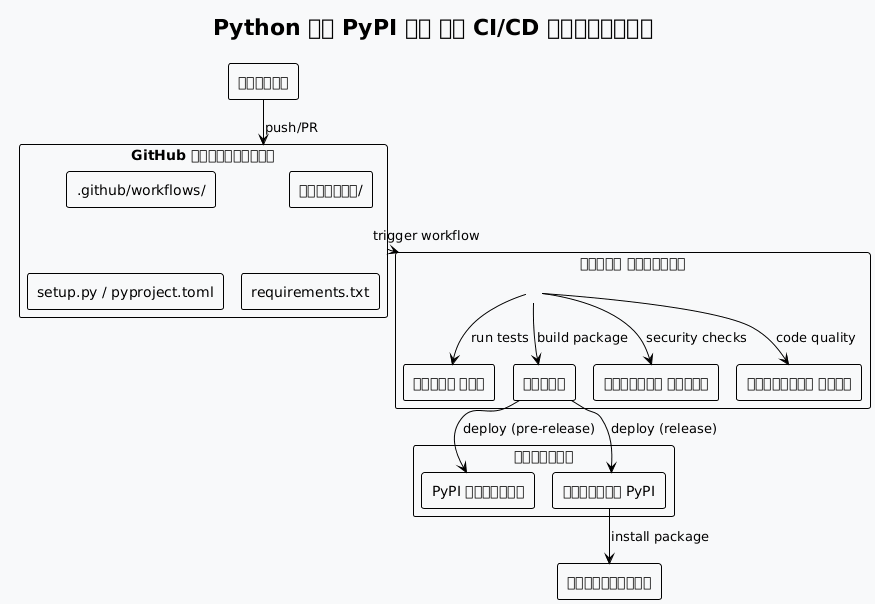

The diagram above was rendered by PlantUML. Its source (embedded in the PNG):
@startuml







<style>
  root {
    BackgroundColor white
    FontColor black
    FontName Verdana
    HyperLinkColor blue
    LineColor black
    LineThickness 1
    Margin 5
  }
  document {
    caption {
      LineThickness 0
    }
    footer {
      LineThickness 0
    }
    header {
      LineThickness 0
    }
    title {
      FontSize 22
      LineThickness 0
    }
  }
  node {
    MaximumWidth 300
  }
</style>

skinparam ArrowLollipopColor black
skinparam BackgroundColor white
skinparam DefaultFontName Verdana
skinparam DefaultMonospacedFontName Courier
skinparam LifelineStrategy nosolid
skinparam ParticipantPadding 10
skinparam SequenceLifeLineBorderColor black
skinparam Shadowing false
skinparam UseBetaStyle true

skinparam Activity {
  BackgroundColor white
  BarColor black
  BorderColor black
  FontColor black
  FontName Verdana
}
skinparam Boundary {
  FontColor black
}
skinparam Box {
  Padding 5
}
skinparam CircledCharacter {
  FontColor black
  FontName Courier
  Radius 9
}
skinparam Class {
  BackgroundColor white
  BorderColor black
  FontColor black
  FontName Verdana
}
skinparam ClassAttribute {
  FontColor black
  FontName Verdana
}
skinparam ClassStereotype {
  FontColor black
  FontName Verdana
}
skinparam Footer {
  FontColor black
  FontName Verdana
}
skinparam Header {
  FontColor black
  FontName Verdana
}
skinparam Hyperlink {
  Color blue
}
skinparam IconPackage {
  Color black
  BackgroundColor white
}
skinparam IconPrivate {
  Color black
  BackgroundColor white
}
skinparam IconProtected {
  Color black
  BackgroundColor white
}
skinparam IconPublic {
  Color black
  BackgroundColor white
}
skinparam Note {
  FontColor black
  FontName Verdana
}
skinparam Object {
  BorderColor black
}
skinparam Package {
  BorderColor black
  FontColor black
  FontName Verdana
}
skinparam State {
  BackgroundColor white
  BorderColor black
}
skinparam StereotypeA {
  BackgroundColor white
  BorderColor black
}
skinparam StereotypeC {
  BackgroundColor white
  BorderColor black
}
skinparam StereotypeE {
  BackgroundColor white
  BorderColor black
}
skinparam StereotypeI {
  BackgroundColor white
  BorderColor black
}
skinparam StereotypeN {
  BackgroundColor white
  BorderColor black
}
skinparam UseCaseStereoType {
  FontColor black
  FontName Verdana
}
title Python से PyPI तक की CI/CD पाइपलाइन
skinparam backgroundColor #f8f9fa
skinparam componentStyle rectangle

rectangle "डेवलपर" as dev
rectangle "GitHub रिपॉज़िटरी" as repo {
  rectangle ".github/workflows/" as workflows
  rectangle "परीक्षण/" as tests
  rectangle "setup.py / pyproject.toml" as setup
  rectangle "requirements.txt" as req
}

rectangle "गिटहब एक्शन्स" as actions {
  rectangle "टेस्ट रनर" as test_runner
  rectangle "बिल्ड" as build
  rectangle "सुरक्षा स्कैन" as security
  rectangle "गुणवत्ता जाँच" as quality
}

rectangle "पाईपीआई" as pypi {
  rectangle "PyPI परीक्षण" as test_pypi
  rectangle "उत्पादन PyPI" as prod_pypi
}

rectangle "उपयोगकर्ता" as users

dev --> repo : push/PR
repo --> actions : trigger workflow
actions --> test_runner : run tests
actions --> security : security checks
actions --> quality : code quality
actions --> build : build package
build --> test_pypi : deploy (pre-release)
build --> prod_pypi : deploy (release)
prod_pypi --> users : install package

@enduml